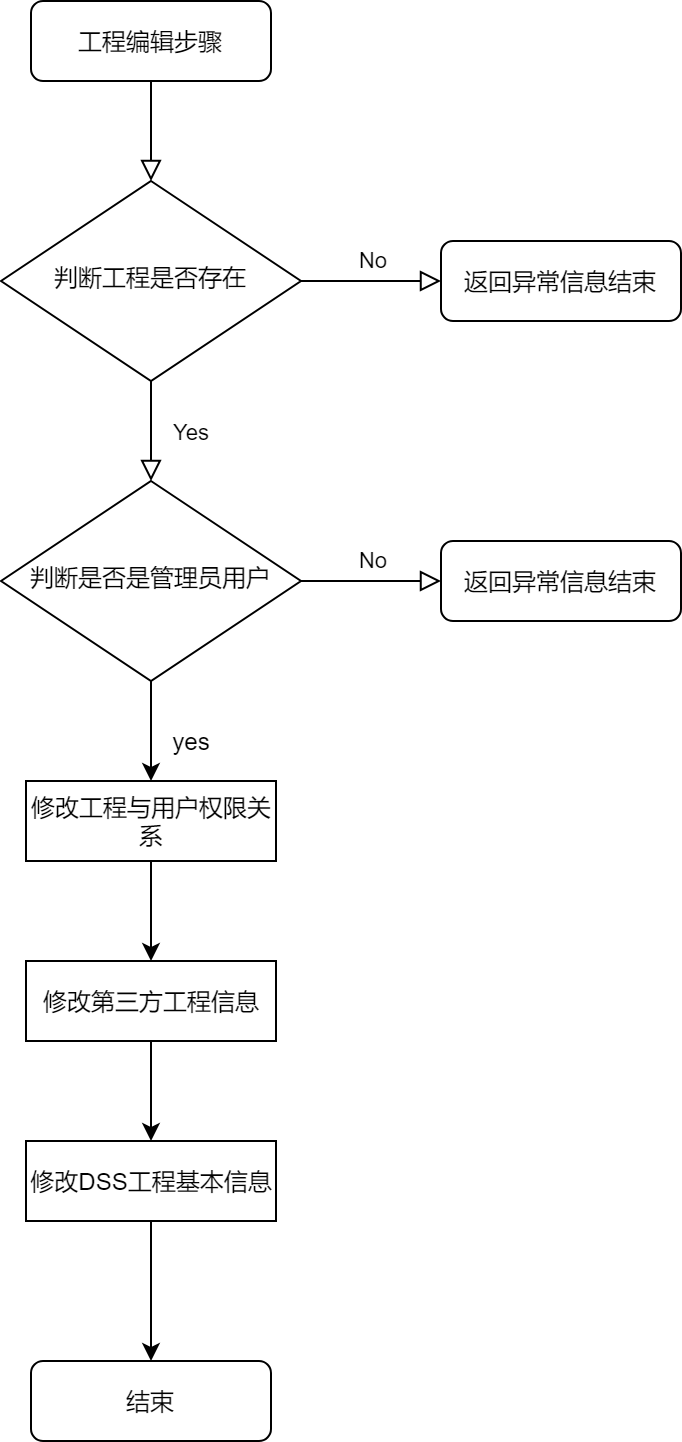

The diagram above was exported from draw.io. Its source (the exported page's mxGraphModel, read from the mxfile embedded in the PNG):
<mxGraphModel dx="1532" dy="960" grid="1" gridSize="10" guides="1" tooltips="1" connect="1" arrows="1" fold="1" page="1" pageScale="1" pageWidth="827" pageHeight="1169" math="0" shadow="0">
  <root>
    <mxCell id="WIyWlLk6GJQsqaUBKTNV-0" />
    <mxCell id="WIyWlLk6GJQsqaUBKTNV-1" parent="WIyWlLk6GJQsqaUBKTNV-0" />
    <mxCell id="WIyWlLk6GJQsqaUBKTNV-2" value="" style="rounded=0;html=1;jettySize=auto;orthogonalLoop=1;fontSize=11;endArrow=block;endFill=0;endSize=8;strokeWidth=1;shadow=0;labelBackgroundColor=none;edgeStyle=orthogonalEdgeStyle;jumpSize=15;" parent="WIyWlLk6GJQsqaUBKTNV-1" source="WIyWlLk6GJQsqaUBKTNV-3" target="WIyWlLk6GJQsqaUBKTNV-6" edge="1">
      <mxGeometry relative="1" as="geometry" />
    </mxCell>
    <mxCell id="WIyWlLk6GJQsqaUBKTNV-3" value="工程编辑步骤" style="rounded=1;whiteSpace=wrap;html=1;fontSize=12;glass=0;strokeWidth=1;shadow=0;" parent="WIyWlLk6GJQsqaUBKTNV-1" vertex="1">
      <mxGeometry x="185" y="80" width="120" height="40" as="geometry" />
    </mxCell>
    <mxCell id="WIyWlLk6GJQsqaUBKTNV-4" value="Yes" style="rounded=0;html=1;jettySize=auto;orthogonalLoop=1;fontSize=11;endArrow=block;endFill=0;endSize=8;strokeWidth=1;shadow=0;labelBackgroundColor=none;edgeStyle=orthogonalEdgeStyle;" parent="WIyWlLk6GJQsqaUBKTNV-1" source="WIyWlLk6GJQsqaUBKTNV-6" target="WIyWlLk6GJQsqaUBKTNV-10" edge="1">
      <mxGeometry y="20" relative="1" as="geometry">
        <mxPoint as="offset" />
      </mxGeometry>
    </mxCell>
    <mxCell id="WIyWlLk6GJQsqaUBKTNV-5" value="No" style="edgeStyle=orthogonalEdgeStyle;rounded=0;html=1;jettySize=auto;orthogonalLoop=1;fontSize=11;endArrow=block;endFill=0;endSize=8;strokeWidth=1;shadow=0;labelBackgroundColor=none;" parent="WIyWlLk6GJQsqaUBKTNV-1" source="WIyWlLk6GJQsqaUBKTNV-6" target="WIyWlLk6GJQsqaUBKTNV-7" edge="1">
      <mxGeometry y="10" relative="1" as="geometry">
        <mxPoint as="offset" />
      </mxGeometry>
    </mxCell>
    <mxCell id="WIyWlLk6GJQsqaUBKTNV-6" value="判断工程是否存在" style="rhombus;whiteSpace=wrap;html=1;shadow=0;fontFamily=Helvetica;fontSize=12;align=center;strokeWidth=1;spacing=6;spacingTop=-4;" parent="WIyWlLk6GJQsqaUBKTNV-1" vertex="1">
      <mxGeometry x="170" y="170" width="150" height="100" as="geometry" />
    </mxCell>
    <mxCell id="WIyWlLk6GJQsqaUBKTNV-7" value="返回异常信息结束" style="rounded=1;whiteSpace=wrap;html=1;fontSize=12;glass=0;strokeWidth=1;shadow=0;" parent="WIyWlLk6GJQsqaUBKTNV-1" vertex="1">
      <mxGeometry x="390" y="200" width="120" height="40" as="geometry" />
    </mxCell>
    <mxCell id="WIyWlLk6GJQsqaUBKTNV-9" value="No" style="edgeStyle=orthogonalEdgeStyle;rounded=0;html=1;jettySize=auto;orthogonalLoop=1;fontSize=11;endArrow=block;endFill=0;endSize=8;strokeWidth=1;shadow=0;labelBackgroundColor=none;" parent="WIyWlLk6GJQsqaUBKTNV-1" source="WIyWlLk6GJQsqaUBKTNV-10" target="WIyWlLk6GJQsqaUBKTNV-12" edge="1">
      <mxGeometry y="10" relative="1" as="geometry">
        <mxPoint as="offset" />
      </mxGeometry>
    </mxCell>
    <mxCell id="w6fdgndM7_0NlDjmHe9q-4" value="" style="edgeStyle=orthogonalEdgeStyle;rounded=0;orthogonalLoop=1;jettySize=auto;html=1;entryX=0.5;entryY=0;entryDx=0;entryDy=0;" parent="WIyWlLk6GJQsqaUBKTNV-1" source="WIyWlLk6GJQsqaUBKTNV-10" target="g0nDrgA5rUtBY2rldfUD-4" edge="1">
      <mxGeometry relative="1" as="geometry" />
    </mxCell>
    <mxCell id="WIyWlLk6GJQsqaUBKTNV-10" value="判断是否是管理员用户" style="rhombus;whiteSpace=wrap;html=1;shadow=0;fontFamily=Helvetica;fontSize=12;align=center;strokeWidth=1;spacing=6;spacingTop=-4;" parent="WIyWlLk6GJQsqaUBKTNV-1" vertex="1">
      <mxGeometry x="170" y="320" width="150" height="100" as="geometry" />
    </mxCell>
    <mxCell id="WIyWlLk6GJQsqaUBKTNV-12" value="返回异常信息结束" style="rounded=1;whiteSpace=wrap;html=1;fontSize=12;glass=0;strokeWidth=1;shadow=0;" parent="WIyWlLk6GJQsqaUBKTNV-1" vertex="1">
      <mxGeometry x="390" y="350" width="120" height="40" as="geometry" />
    </mxCell>
    <mxCell id="w6fdgndM7_0NlDjmHe9q-5" value="yes" style="text;html=1;align=center;verticalAlign=middle;resizable=0;points=[];autosize=1;" parent="WIyWlLk6GJQsqaUBKTNV-1" vertex="1">
      <mxGeometry x="250" y="440" width="30" height="20" as="geometry" />
    </mxCell>
    <mxCell id="w6fdgndM7_0NlDjmHe9q-43" value="结束" style="rounded=1;whiteSpace=wrap;html=1;fontSize=12;glass=0;strokeWidth=1;shadow=0;" parent="WIyWlLk6GJQsqaUBKTNV-1" vertex="1">
      <mxGeometry x="185" y="760" width="120" height="40" as="geometry" />
    </mxCell>
    <mxCell id="g0nDrgA5rUtBY2rldfUD-6" value="" style="edgeStyle=orthogonalEdgeStyle;rounded=0;orthogonalLoop=1;jettySize=auto;html=1;" edge="1" parent="WIyWlLk6GJQsqaUBKTNV-1" source="g0nDrgA5rUtBY2rldfUD-0" target="g0nDrgA5rUtBY2rldfUD-5">
      <mxGeometry relative="1" as="geometry" />
    </mxCell>
    <mxCell id="g0nDrgA5rUtBY2rldfUD-0" value="修改第三方工程信息" style="rounded=0;whiteSpace=wrap;html=1;fontSize=12;" vertex="1" parent="WIyWlLk6GJQsqaUBKTNV-1">
      <mxGeometry x="182.5" y="560" width="125" height="40" as="geometry" />
    </mxCell>
    <mxCell id="g0nDrgA5rUtBY2rldfUD-9" value="" style="edgeStyle=orthogonalEdgeStyle;rounded=0;orthogonalLoop=1;jettySize=auto;html=1;" edge="1" parent="WIyWlLk6GJQsqaUBKTNV-1" source="g0nDrgA5rUtBY2rldfUD-5" target="w6fdgndM7_0NlDjmHe9q-43">
      <mxGeometry relative="1" as="geometry" />
    </mxCell>
    <mxCell id="g0nDrgA5rUtBY2rldfUD-5" value="修改DSS工程基本信息" style="rounded=0;whiteSpace=wrap;html=1;fontSize=12;" vertex="1" parent="WIyWlLk6GJQsqaUBKTNV-1">
      <mxGeometry x="182.5" y="650" width="125" height="40" as="geometry" />
    </mxCell>
    <mxCell id="g0nDrgA5rUtBY2rldfUD-8" value="" style="edgeStyle=orthogonalEdgeStyle;rounded=0;orthogonalLoop=1;jettySize=auto;html=1;entryX=0.5;entryY=0;entryDx=0;entryDy=0;" edge="1" parent="WIyWlLk6GJQsqaUBKTNV-1" source="g0nDrgA5rUtBY2rldfUD-4" target="g0nDrgA5rUtBY2rldfUD-0">
      <mxGeometry relative="1" as="geometry">
        <mxPoint x="245" y="620" as="targetPoint" />
      </mxGeometry>
    </mxCell>
    <mxCell id="g0nDrgA5rUtBY2rldfUD-4" value="修改工程与用户权限关系" style="rounded=0;whiteSpace=wrap;html=1;fontSize=12;" vertex="1" parent="WIyWlLk6GJQsqaUBKTNV-1">
      <mxGeometry x="182.5" y="470" width="125" height="40" as="geometry" />
    </mxCell>
  </root>
</mxGraphModel>